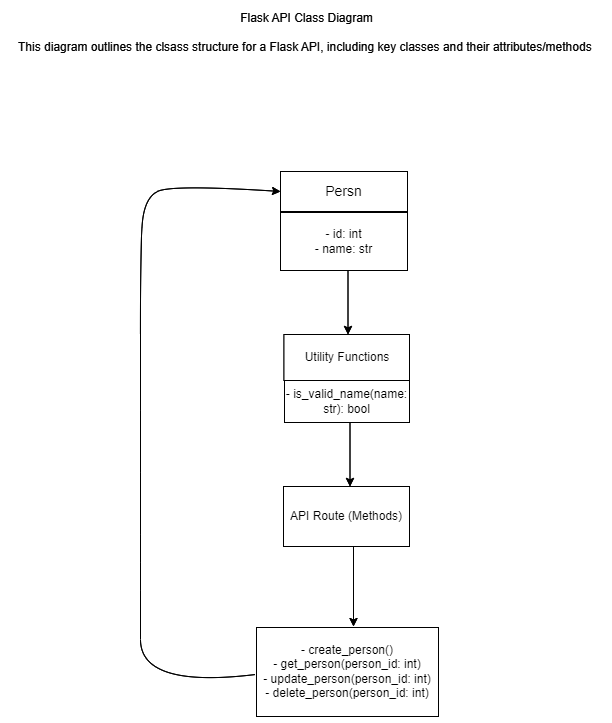

The diagram above was exported from draw.io. Its source (the exported page's mxGraphModel, read from the mxfile embedded in the PNG):
<mxGraphModel dx="975" dy="768" grid="1" gridSize="14" guides="1" tooltips="1" connect="1" arrows="1" fold="1" page="1" pageScale="1" pageWidth="827" pageHeight="1169" math="0" shadow="0">
  <root>
    <mxCell id="WIyWlLk6GJQsqaUBKTNV-0" />
    <mxCell id="WIyWlLk6GJQsqaUBKTNV-1" parent="WIyWlLk6GJQsqaUBKTNV-0" />
    <mxCell id="gf8eI8EsZmmdJB4KDOLK-2" value="&lt;font style=&quot;font-size: 14px;&quot;&gt;Persn&lt;/font&gt;" style="rounded=0;whiteSpace=wrap;html=1;strokeColor=#000000;" parent="WIyWlLk6GJQsqaUBKTNV-1" vertex="1">
      <mxGeometry x="141" y="191" width="127" height="40" as="geometry" />
    </mxCell>
    <mxCell id="gf8eI8EsZmmdJB4KDOLK-14" value="" style="edgeStyle=orthogonalEdgeStyle;rounded=0;orthogonalLoop=1;jettySize=auto;html=1;" parent="WIyWlLk6GJQsqaUBKTNV-1" edge="1">
      <mxGeometry relative="1" as="geometry">
        <mxPoint x="208.5" y="290" as="sourcePoint" />
        <mxPoint x="208.5" y="354" as="targetPoint" />
      </mxGeometry>
    </mxCell>
    <mxCell id="gf8eI8EsZmmdJB4KDOLK-10" value="- id: int&lt;br&gt;- name: str" style="rounded=0;whiteSpace=wrap;html=1;" parent="WIyWlLk6GJQsqaUBKTNV-1" vertex="1">
      <mxGeometry x="141" y="232" width="127" height="58" as="geometry" />
    </mxCell>
    <mxCell id="gf8eI8EsZmmdJB4KDOLK-13" value="Utility Functions" style="whiteSpace=wrap;html=1;rounded=0;" parent="WIyWlLk6GJQsqaUBKTNV-1" vertex="1">
      <mxGeometry x="144.5" y="354" width="125.5" height="46" as="geometry" />
    </mxCell>
    <mxCell id="gf8eI8EsZmmdJB4KDOLK-17" value="" style="edgeStyle=orthogonalEdgeStyle;rounded=0;orthogonalLoop=1;jettySize=auto;html=1;" parent="WIyWlLk6GJQsqaUBKTNV-1" edge="1">
      <mxGeometry relative="1" as="geometry">
        <mxPoint x="210.5" y="435" as="sourcePoint" />
        <mxPoint x="210.5" y="506" as="targetPoint" />
      </mxGeometry>
    </mxCell>
    <mxCell id="gf8eI8EsZmmdJB4KDOLK-15" value="- is_valid_name(name: str): bool" style="whiteSpace=wrap;html=1;" parent="WIyWlLk6GJQsqaUBKTNV-1" vertex="1">
      <mxGeometry x="145" y="400" width="125" height="42" as="geometry" />
    </mxCell>
    <mxCell id="gf8eI8EsZmmdJB4KDOLK-20" value="" style="edgeStyle=orthogonalEdgeStyle;rounded=0;orthogonalLoop=1;jettySize=auto;html=1;" parent="WIyWlLk6GJQsqaUBKTNV-1" edge="1">
      <mxGeometry relative="1" as="geometry">
        <mxPoint x="214" y="566" as="sourcePoint" />
        <mxPoint x="214" y="646" as="targetPoint" />
      </mxGeometry>
    </mxCell>
    <mxCell id="gf8eI8EsZmmdJB4KDOLK-16" value="API Route (Methods)" style="whiteSpace=wrap;html=1;" parent="WIyWlLk6GJQsqaUBKTNV-1" vertex="1">
      <mxGeometry x="144" y="506" width="126" height="60" as="geometry" />
    </mxCell>
    <mxCell id="gf8eI8EsZmmdJB4KDOLK-19" value="- create_person()&lt;br&gt;- get_person(person_id: int)&lt;br&gt;- update_person(person_id: int)&lt;br&gt;- delete_person(person_id: int)" style="whiteSpace=wrap;html=1;" parent="WIyWlLk6GJQsqaUBKTNV-1" vertex="1">
      <mxGeometry x="117" y="647" width="182" height="89" as="geometry" />
    </mxCell>
    <mxCell id="gf8eI8EsZmmdJB4KDOLK-21" value="" style="curved=1;endArrow=classic;html=1;rounded=0;entryX=0;entryY=0.5;entryDx=0;entryDy=0;" parent="WIyWlLk6GJQsqaUBKTNV-1" target="gf8eI8EsZmmdJB4KDOLK-2" edge="1">
      <mxGeometry width="50" height="50" relative="1" as="geometry">
        <mxPoint x="116" y="694" as="sourcePoint" />
        <mxPoint x="117" y="213" as="targetPoint" />
        <Array as="points">
          <mxPoint x="1" y="708" />
          <mxPoint x="1" y="610" />
          <mxPoint x="1" y="554" />
          <mxPoint x="1" y="430" />
          <mxPoint x="1" y="276" />
          <mxPoint x="4" y="218" />
          <mxPoint x="32" y="204" />
        </Array>
      </mxGeometry>
    </mxCell>
    <mxCell id="gf8eI8EsZmmdJB4KDOLK-24" value="Flask API Class Diagram&lt;br&gt;&lt;br&gt;This diagram outlines the clsass&amp;nbsp;structure for a Flask API, including key classes and their attributes/methods&amp;nbsp;" style="text;html=1;align=center;verticalAlign=middle;resizable=0;points=[];autosize=1;strokeColor=none;fillColor=none;" parent="WIyWlLk6GJQsqaUBKTNV-1" vertex="1">
      <mxGeometry x="-134" y="24" width="602" height="56" as="geometry" />
    </mxCell>
    <mxCell id="b4YkvPBk2xqFkMXdOMkw-21" value="&lt;font style=&quot;font-size: 14px;&quot;&gt;Persn&lt;/font&gt;" style="rounded=0;whiteSpace=wrap;html=1;strokeColor=#000000;" vertex="1" parent="WIyWlLk6GJQsqaUBKTNV-1">
      <mxGeometry x="141" y="191" width="127" height="40" as="geometry" />
    </mxCell>
    <mxCell id="b4YkvPBk2xqFkMXdOMkw-22" value="" style="edgeStyle=orthogonalEdgeStyle;rounded=0;orthogonalLoop=1;jettySize=auto;html=1;" edge="1" parent="WIyWlLk6GJQsqaUBKTNV-1">
      <mxGeometry relative="1" as="geometry">
        <mxPoint x="208.5" y="290" as="sourcePoint" />
        <mxPoint x="208.5" y="354" as="targetPoint" />
      </mxGeometry>
    </mxCell>
    <mxCell id="b4YkvPBk2xqFkMXdOMkw-23" value="- id: int&lt;br&gt;- name: str" style="rounded=0;whiteSpace=wrap;html=1;" vertex="1" parent="WIyWlLk6GJQsqaUBKTNV-1">
      <mxGeometry x="141" y="232" width="127" height="58" as="geometry" />
    </mxCell>
    <mxCell id="b4YkvPBk2xqFkMXdOMkw-24" value="Utility Functions" style="whiteSpace=wrap;html=1;rounded=0;" vertex="1" parent="WIyWlLk6GJQsqaUBKTNV-1">
      <mxGeometry x="144.5" y="354" width="125.5" height="46" as="geometry" />
    </mxCell>
    <mxCell id="b4YkvPBk2xqFkMXdOMkw-25" value="" style="edgeStyle=orthogonalEdgeStyle;rounded=0;orthogonalLoop=1;jettySize=auto;html=1;" edge="1" parent="WIyWlLk6GJQsqaUBKTNV-1">
      <mxGeometry relative="1" as="geometry">
        <mxPoint x="210.5" y="435" as="sourcePoint" />
        <mxPoint x="210.5" y="506" as="targetPoint" />
      </mxGeometry>
    </mxCell>
    <mxCell id="b4YkvPBk2xqFkMXdOMkw-26" value="- is_valid_name(name: str): bool" style="whiteSpace=wrap;html=1;" vertex="1" parent="WIyWlLk6GJQsqaUBKTNV-1">
      <mxGeometry x="145" y="400" width="125" height="42" as="geometry" />
    </mxCell>
    <mxCell id="b4YkvPBk2xqFkMXdOMkw-27" value="" style="edgeStyle=orthogonalEdgeStyle;rounded=0;orthogonalLoop=1;jettySize=auto;html=1;" edge="1" parent="WIyWlLk6GJQsqaUBKTNV-1">
      <mxGeometry relative="1" as="geometry">
        <mxPoint x="214" y="566" as="sourcePoint" />
        <mxPoint x="214" y="646" as="targetPoint" />
      </mxGeometry>
    </mxCell>
    <mxCell id="b4YkvPBk2xqFkMXdOMkw-28" value="API Route (Methods)" style="whiteSpace=wrap;html=1;" vertex="1" parent="WIyWlLk6GJQsqaUBKTNV-1">
      <mxGeometry x="144" y="506" width="126" height="60" as="geometry" />
    </mxCell>
    <mxCell id="b4YkvPBk2xqFkMXdOMkw-29" value="- create_person()&lt;br&gt;- get_person(person_id: int)&lt;br&gt;- update_person(person_id: int)&lt;br&gt;- delete_person(person_id: int)" style="whiteSpace=wrap;html=1;" vertex="1" parent="WIyWlLk6GJQsqaUBKTNV-1">
      <mxGeometry x="117" y="647" width="182" height="89" as="geometry" />
    </mxCell>
    <mxCell id="b4YkvPBk2xqFkMXdOMkw-30" value="" style="curved=1;endArrow=classic;html=1;rounded=0;entryX=0;entryY=0.5;entryDx=0;entryDy=0;" edge="1" parent="WIyWlLk6GJQsqaUBKTNV-1" target="b4YkvPBk2xqFkMXdOMkw-21">
      <mxGeometry width="50" height="50" relative="1" as="geometry">
        <mxPoint x="116" y="694" as="sourcePoint" />
        <mxPoint x="117" y="213" as="targetPoint" />
        <Array as="points">
          <mxPoint x="1" y="708" />
          <mxPoint x="1" y="610" />
          <mxPoint x="1" y="554" />
          <mxPoint x="1" y="430" />
          <mxPoint x="1" y="276" />
          <mxPoint x="4" y="218" />
          <mxPoint x="32" y="204" />
        </Array>
      </mxGeometry>
    </mxCell>
    <mxCell id="b4YkvPBk2xqFkMXdOMkw-31" value="Flask API Class Diagram&lt;br&gt;&lt;br&gt;This diagram outlines the clsass&amp;nbsp;structure for a Flask API, including key classes and their attributes/methods&amp;nbsp;" style="text;html=1;align=center;verticalAlign=middle;resizable=0;points=[];autosize=1;strokeColor=none;fillColor=none;" vertex="1" parent="WIyWlLk6GJQsqaUBKTNV-1">
      <mxGeometry x="-134" y="24" width="602" height="56" as="geometry" />
    </mxCell>
  </root>
</mxGraphModel>